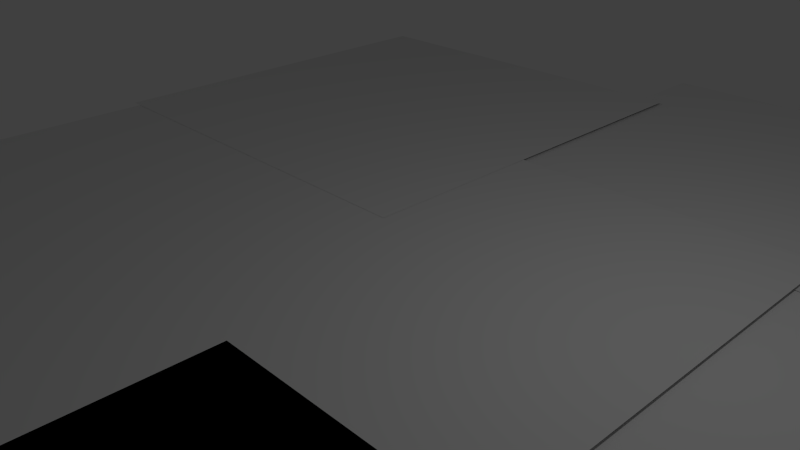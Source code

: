 # Source: groundDone.blend  (saved by Blender 2.74.0; exported with 4.5.12 LTS)
import bpy
from mathutils import Matrix  # noqa: F401  (used for matrix-valued properties, if any)

bpy.ops.wm.read_factory_settings(use_empty=True)
scene = bpy.context.scene
scene.name = 'Scene'

# ---- collections
col_collection_1 = bpy.data.collections.new('Collection 1'); scene.collection.children.link(col_collection_1)

# ---- world
world_world = bpy.data.worlds.new('World'); scene.world = world_world
world_world.color = (0.05088, 0.05088, 0.05088)
world_world.use_sun_shadow = False
world_world.sun_shadow_jitter_overblur = 0.0
world_world.cycles.sampling_method = 'MANUAL'
world_world.cycles.sample_map_resolution = 256

# ---- cameras
cam_camera = bpy.data.cameras.new('Camera')
cam_camera.clip_end = 100.0
cam_camera.lens = 35.0
cam_camera.sensor_width = 32.0
cam_camera.sensor_height = 18.0
cam_camera.ortho_scale = 7.314
cam_camera.dof.focus_distance = 0.0
cam_camera.dof.aperture_fstop = 128.0

# ---- lights
light_lamp = bpy.data.lights.new('Lamp', 'POINT')
light_lamp.transmission_factor = 0.0
light_lamp.cutoff_distance = 30.0
light_lamp.energy = 100.0
light_lamp.shadow_buffer_clip_start = 1.001
light_lamp.shadow_soft_size = 0.1
light_lamp.shadow_maximum_resolution = 0.006
light_lamp.use_absolute_resolution = True
light_lamp.cycles.use_multiple_importance_sampling = False

# ---- meshes
me_plane_004 = bpy.data.meshes.new('Plane.004')
me_plane_004.from_pydata([(-1.039, 0.1155, 0.0), (0.193, 0.1155, 0.0), (-1.039, 1.0, 0.0), (0.193, 1.0, 0.0)], [], [(0, 1, 3, 2)])
me_plane_004.use_remesh_preserve_volume = False
me_plane_004.use_remesh_preserve_attributes = False
me_plane_004.use_mirror_vertex_groups = False
me_plane_004.update()
me_plane_003 = bpy.data.meshes.new('Plane.003')
me_plane_003.from_pydata([(-1.0, -1.0, 0.0), (1.0, -1.0, 0.0), (-1.0, 1.0, 0.0), (1.0, 1.0, 0.0)], [], [(0, 1, 3, 2)])
me_plane_003.use_remesh_preserve_volume = False
me_plane_003.use_remesh_preserve_attributes = False
me_plane_003.use_mirror_vertex_groups = False
me_plane_003.update()
me_plane_002 = bpy.data.meshes.new('Plane.002')
me_plane_002.from_pydata([(-1.0, -1.0, 0.0), (1.0, -1.0, 0.0), (-1.0, 1.0, 0.0), (1.0, 1.0, 0.0)], [], [(0, 1, 3, 2)])
me_plane_002.use_remesh_preserve_volume = False
me_plane_002.use_remesh_preserve_attributes = False
me_plane_002.use_mirror_vertex_groups = False
me_plane_002.update()
me_plane_001 = bpy.data.meshes.new('Plane.001')
me_plane_001.from_pydata([(-1.0, -1.0, 0.0), (1.0, -1.0, 0.0), (-1.0, 1.0, 0.0), (1.0, 1.0, 0.0)], [], [(0, 1, 3, 2)])
me_plane_001.use_remesh_preserve_volume = False
me_plane_001.use_remesh_preserve_attributes = False
me_plane_001.use_mirror_vertex_groups = False
me_plane_001.update()
me_plane = bpy.data.meshes.new('Plane')
me_plane.from_pydata([(-1.076, -1.0, 0.0), (1.966, -1.0, 0.0), (-1.076, 2.143, 0.0), (2.004, 2.143, 0.0)], [], [(0, 1, 3, 2)])
me_plane.use_remesh_preserve_volume = False
me_plane.use_remesh_preserve_attributes = False
me_plane.use_mirror_vertex_groups = False
me_plane.update()

# ---- objects
ob_plane_004 = bpy.data.objects.new('Plane.004', me_plane_004)
ob_plane_003 = bpy.data.objects.new('Plane.003', me_plane_003)
ob_plane_002 = bpy.data.objects.new('Plane.002', me_plane_002)
ob_plane_001 = bpy.data.objects.new('Plane.001', me_plane_001)
ob_plane = bpy.data.objects.new('Plane', me_plane)
ob_lamp = bpy.data.objects.new('Lamp', light_lamp)
ob_camera = bpy.data.objects.new('Camera', cam_camera)

# ---- transforms, parenting, visibility, modifiers, constraints
ob_plane_004.location = (6.357, 2.196, -0.03702)
ob_plane_004.scale = (7.18, 7.18, 7.18)
ob_plane_004.lineart.crease_threshold = 0.0
ob_plane_003.location = (4.511, 0.3161, -0.04496)
ob_plane_003.scale = (2.812, 2.812, 2.812)
ob_plane_003.lineart.crease_threshold = 0.0
ob_plane_002.location = (-4.24, 4.348, 0.003096)
ob_plane_002.scale = (3.549, 3.549, 3.549)
ob_plane_002.lineart.crease_threshold = 0.0
ob_plane_001.location = (3.927, -6.033, 0.0)
ob_plane_001.scale = (3.572, 3.572, 3.572)
ob_plane_001.lineart.crease_threshold = 0.0
ob_plane.location = (0.0, 0.0, 0.0)
ob_plane.scale = (-3.843, -3.843, -3.843)
ob_plane.lineart.crease_threshold = 0.0
ob_lamp.location = (4.076, 1.005, 5.904)
ob_lamp.rotation_euler = (0.6503, 0.05522, 1.866)
ob_lamp.lock_rotations_4d = False
ob_lamp.empty_display_type = 'ARROWS'
ob_lamp.color = (0.0, 0.0, 0.0, 0.0)
ob_lamp.lineart.crease_threshold = 0.0
ob_camera.location = (7.481, -6.508, 5.344)
ob_camera.rotation_euler = (1.109, 0.01082, 0.8149)
ob_camera.lock_rotations_4d = False
ob_camera.empty_display_type = 'ARROWS'
ob_camera.color = (0.0, 0.0, 0.0, 0.0)
ob_camera.display_type = 'WIRE'
ob_camera.lineart.crease_threshold = 0.0

# ---- collection membership
col_collection_1.objects.link(ob_plane_004)
col_collection_1.objects.link(ob_plane_003)
col_collection_1.objects.link(ob_plane_002)
col_collection_1.objects.link(ob_plane_001)
col_collection_1.objects.link(ob_plane)
col_collection_1.objects.link(ob_lamp)
col_collection_1.objects.link(ob_camera)

# ---- scene / render settings (as saved in the file)
scene.camera = ob_camera
scene.frame_start = 1; scene.frame_end = 250; scene.frame_set(1)
scene.render.engine = 'BLENDER_EEVEE_NEXT'
scene.render.resolution_percentage = 50
scene.render.dither_intensity = 0.0
scene.cycles.use_denoising = False
scene.cycles.samples = 10
scene.cycles.sampling_pattern = 'TABULATED_SOBOL'
scene.cycles.light_sampling_threshold = 0.0
scene.cycles.use_adaptive_sampling = False
scene.cycles.use_light_tree = False
scene.cycles.blur_glossy = 0.0
scene.cycles.pixel_filter_type = 'GAUSSIAN'
scene.cycles.sample_clamp_indirect = 0.0
scene.view_settings.view_transform = 'Standard'
bpy.context.view_layer.update()
